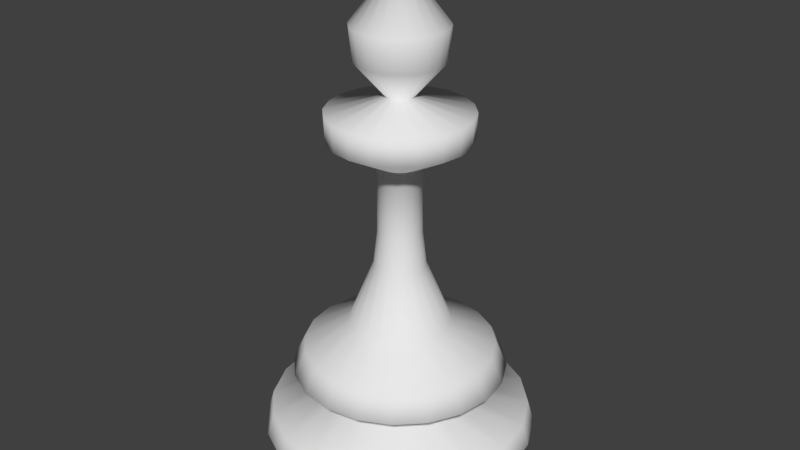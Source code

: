 # Source: King1.blend  (saved by Blender 2.79.0; exported with 4.5.12 LTS)
import bpy
from mathutils import Matrix  # noqa: F401  (used for matrix-valued properties, if any)

bpy.ops.wm.read_factory_settings(use_empty=True)
scene = bpy.context.scene
scene.name = 'Scene'

# ---- collections
col_collection_1 = bpy.data.collections.new('Collection 1'); scene.collection.children.link(col_collection_1)

# ---- world
world_world = bpy.data.worlds.new('World'); scene.world = world_world
world_world.color = (0.05088, 0.05088, 0.05088)
world_world.use_sun_shadow = False
world_world.sun_shadow_jitter_overblur = 0.0
world_world.cycles.sampling_method = 'MANUAL'

# ---- meshes
me_cube_001 = bpy.data.meshes.new('Cube.001')
me_cube_001.from_pydata([(-9.537e-07, 0.4643, 2.462), (-4.768e-07, 0.1477, 2.122), (0.0, 0.3342, 1.028), (4.768e-07, 0.7074, 0.6925), (9.537e-07, 0.4643, 0.5512), (0.0, 0.0, 0.0), (0.0, 0.7539, -0.008228), (1.431e-06, 0.9042, 0.2504), (0.0, 0.1691, 1.439), (0.0, 0.1441, 1.667), (-2.384e-06, 0.05019, 3.328), (-1.907e-06, 0.3042, 2.993), (-1.431e-06, 0.09238, 2.562), (1.192e-06, 0.8627, 0.4008), (-1.669e-06, 0.2817, 2.778), (-7.153e-07, 0.4576, 2.292), (-2.384e-06, 0.1226, 3.377), (0.0, 0.0, 3.41), (2.384e-07, 0.6309, 0.8603), (-0.1435, 0.4416, 2.462), (-0.04564, 0.1405, 2.122), (-0.1033, 0.3178, 1.028), (-0.2186, 0.6728, 0.6925), (-0.1435, 0.4416, 0.5512), (0.0, 0.0, 0.0), (-0.233, 0.717, -0.008228), (-0.2794, 0.86, 0.2504), (-0.05225, 0.1608, 1.439), (-0.04452, 0.137, 1.667), (-0.01551, 0.04774, 3.328), (-0.094, 0.2893, 2.993), (-0.02855, 0.08786, 2.562), (-0.2666, 0.8205, 0.4008), (-0.08704, 0.2679, 2.778), (-0.1414, 0.4352, 2.292), (-0.0379, 0.1166, 3.377), (0.0, 0.0, 3.41), (-0.1949, 0.6, 0.8603), (-0.2729, 0.3756, 2.462), (-0.08681, 0.1195, 2.122), (-0.1964, 0.2704, 1.028), (-0.4158, 0.5723, 0.6925), (-0.2729, 0.3756, 0.5512), (0.0, 0.0, 0.0), (-0.4431, 0.6099, -0.008228), (-0.5315, 0.7315, 0.2504), (-0.09939, 0.1368, 1.439), (-0.08469, 0.1166, 1.667), (-0.0295, 0.04061, 3.328), (-0.1788, 0.2461, 2.993), (-0.0543, 0.07474, 2.562), (-0.5071, 0.6979, 0.4008), (-0.1656, 0.2279, 2.778), (-0.269, 0.3702, 2.292), (-0.07208, 0.09921, 3.377), (0.0, 0.0, 3.41), (-0.3708, 0.5104, 0.8603), (-0.3756, 0.2729, 2.462), (-0.1195, 0.08681, 2.122), (-0.2704, 0.1964, 1.028), (-0.5723, 0.4158, 0.6925), (-0.3756, 0.2729, 0.5512), (0.0, 0.0, 0.0), (-0.6099, 0.4431, -0.008228), (-0.7315, 0.5315, 0.2504), (-0.1368, 0.09939, 1.439), (-0.1166, 0.08469, 1.667), (-0.04061, 0.0295, 3.328), (-0.2461, 0.1788, 2.993), (-0.07474, 0.0543, 2.562), (-0.6979, 0.5071, 0.4008), (-0.2279, 0.1656, 2.778), (-0.3702, 0.269, 2.292), (-0.09921, 0.07208, 3.377), (0.0, 0.0, 3.41), (-0.5104, 0.3708, 0.8603), (-0.4416, 0.1435, 2.462), (-0.1405, 0.04564, 2.122), (-0.3178, 0.1033, 1.028), (-0.6728, 0.2186, 0.6925), (-0.4416, 0.1435, 0.5512), (0.0, 0.0, 0.0), (-0.717, 0.233, -0.008228), (-0.86, 0.2794, 0.2504), (-0.1608, 0.05225, 1.439), (-0.137, 0.04452, 1.667), (-0.04774, 0.01551, 3.328), (-0.2893, 0.094, 2.993), (-0.08786, 0.02855, 2.562), (-0.8205, 0.2666, 0.4008), (-0.2679, 0.08704, 2.778), (-0.4352, 0.1414, 2.292), (-0.1166, 0.03789, 3.377), (0.0, 0.0, 3.41), (-0.6, 0.1949, 0.8603), (-0.4643, -9.74e-07, 2.462), (-0.1477, -4.833e-07, 2.122), (-0.3342, -1.461e-08, 1.028), (-0.7074, 4.459e-07, 0.6925), (-0.4643, 9.334e-07, 0.5512), (0.0, 0.0, 0.0), (-0.7539, -3.295e-08, -0.008228), (-0.9042, 1.391e-06, 0.2504), (-0.1691, -7.392e-09, 1.439), (-0.1441, -6.298e-09, 1.667), (-0.05019, -2.386e-06, 3.328), (-0.3042, -1.921e-06, 2.993), (-0.09238, -1.435e-06, 2.562), (-0.8627, 1.154e-06, 0.4008), (-0.2817, -1.681e-06, 2.778), (-0.4576, -7.353e-07, 2.292), (-0.1226, -2.39e-06, 3.377), (0.0, 0.0, 3.41), (-0.6309, 2.108e-07, 0.8603), (-0.4416, -0.1435, 2.462), (-0.1405, -0.04564, 2.122), (-0.3178, -0.1033, 1.028), (-0.6728, -0.2186, 0.6925), (-0.4416, -0.1435, 0.5512), (0.0, 0.0, 0.0), (-0.717, -0.233, -0.008228), (-0.86, -0.2794, 0.2504), (-0.1608, -0.05225, 1.439), (-0.137, -0.04452, 1.667), (-0.04774, -0.01551, 3.328), (-0.2893, -0.094, 2.993), (-0.08786, -0.02855, 2.562), (-0.8205, -0.2666, 0.4008), (-0.2679, -0.08704, 2.778), (-0.4352, -0.1414, 2.292), (-0.1166, -0.0379, 3.377), (0.0, 0.0, 3.41), (-0.6, -0.1949, 0.8603), (-0.3756, -0.2729, 2.462), (-0.1195, -0.08681, 2.122), (-0.2704, -0.1964, 1.028), (-0.5723, -0.4158, 0.6925), (-0.3756, -0.2729, 0.5512), (0.0, 0.0, 0.0), (-0.6099, -0.4431, -0.008228), (-0.7315, -0.5315, 0.2504), (-0.1368, -0.09939, 1.439), (-0.1166, -0.08469, 1.667), (-0.04061, -0.0295, 3.328), (-0.2461, -0.1788, 2.993), (-0.07474, -0.0543, 2.562), (-0.6979, -0.5071, 0.4008), (-0.2279, -0.1656, 2.778), (-0.3702, -0.269, 2.292), (-0.09921, -0.07208, 3.377), (0.0, 0.0, 3.41), (-0.5104, -0.3708, 0.8603), (-0.2729, -0.3756, 2.462), (-0.08681, -0.1195, 2.122), (-0.1964, -0.2704, 1.028), (-0.4158, -0.5723, 0.6925), (-0.2729, -0.3756, 0.5512), (0.0, 0.0, 0.0), (-0.4431, -0.6099, -0.008228), (-0.5315, -0.7315, 0.2504), (-0.09939, -0.1368, 1.439), (-0.08469, -0.1166, 1.667), (-0.0295, -0.04061, 3.328), (-0.1788, -0.2461, 2.993), (-0.0543, -0.07474, 2.562), (-0.5071, -0.6979, 0.4008), (-0.1656, -0.2279, 2.778), (-0.269, -0.3702, 2.292), (-0.07208, -0.09921, 3.377), (0.0, 0.0, 3.41), (-0.3708, -0.5104, 0.8603), (-0.1435, -0.4416, 2.462), (-0.04564, -0.1405, 2.122), (-0.1033, -0.3178, 1.028), (-0.2186, -0.6728, 0.6925), (-0.1435, -0.4416, 0.5512), (0.0, 0.0, 0.0), (-0.233, -0.717, -0.008228), (-0.2794, -0.86, 0.2504), (-0.05225, -0.1608, 1.439), (-0.04452, -0.137, 1.667), (-0.01551, -0.04774, 3.328), (-0.094, -0.2893, 2.993), (-0.02855, -0.08786, 2.562), (-0.2666, -0.8205, 0.4008), (-0.08704, -0.2679, 2.778), (-0.1414, -0.4352, 2.292), (-0.03789, -0.1166, 3.377), (0.0, 0.0, 3.41), (-0.1949, -0.6, 0.8603), (9.943e-07, -0.4643, 2.462), (4.897e-07, -0.1477, 2.122), (2.922e-08, -0.3342, 1.028), (-4.15e-07, -0.7074, 0.6925), (-9.131e-07, -0.4643, 0.5512), (0.0, 0.0, 0.0), (6.591e-08, -0.7539, -0.008228), (-1.351e-06, -0.9042, 0.2504), (1.478e-08, -0.1691, 1.439), (1.26e-08, -0.1441, 1.667), (2.389e-06, -0.05019, 3.328), (1.934e-06, -0.3042, 2.993), (1.439e-06, -0.09238, 2.562), (-1.117e-06, -0.8627, 0.4008), (1.694e-06, -0.2817, 2.778), (7.553e-07, -0.4576, 2.292), (2.395e-06, -0.1226, 3.377), (0.0, 0.0, 3.41), (-1.833e-07, -0.6309, 0.8603), (0.1435, -0.4416, 2.462), (0.04564, -0.1405, 2.122), (0.1033, -0.3178, 1.028), (0.2186, -0.6728, 0.6925), (0.1435, -0.4416, 0.5512), (0.0, 0.0, 0.0), (0.233, -0.717, -0.008228), (0.2794, -0.86, 0.2504), (0.05225, -0.1608, 1.439), (0.04452, -0.137, 1.667), (0.01551, -0.04774, 3.328), (0.094, -0.2893, 2.993), (0.02855, -0.08786, 2.562), (0.2666, -0.8205, 0.4008), (0.08704, -0.2679, 2.778), (0.1414, -0.4352, 2.292), (0.0379, -0.1166, 3.377), (0.0, 0.0, 3.41), (0.1949, -0.6, 0.8603), (0.2729, -0.3756, 2.462), (0.08681, -0.1195, 2.122), (0.1964, -0.2704, 1.028), (0.4158, -0.5723, 0.6925), (0.2729, -0.3756, 0.5512), (0.0, 0.0, 0.0), (0.4431, -0.6099, -0.008228), (0.5315, -0.7315, 0.2504), (0.09939, -0.1368, 1.439), (0.08469, -0.1166, 1.667), (0.0295, -0.04061, 3.328), (0.1788, -0.2461, 2.993), (0.0543, -0.07474, 2.562), (0.5071, -0.6979, 0.4008), (0.1656, -0.2279, 2.778), (0.269, -0.3702, 2.292), (0.07208, -0.09921, 3.377), (0.0, 0.0, 3.41), (0.3708, -0.5104, 0.8603), (0.3756, -0.2729, 2.462), (0.1195, -0.08681, 2.122), (0.2704, -0.1964, 1.028), (0.5723, -0.4158, 0.6925), (0.3756, -0.2729, 0.5512), (0.0, 0.0, 0.0), (0.6099, -0.4431, -0.008228), (0.7315, -0.5315, 0.2504), (0.1368, -0.09939, 1.439), (0.1166, -0.08469, 1.667), (0.04061, -0.0295, 3.328), (0.2461, -0.1788, 2.993), (0.07474, -0.0543, 2.562), (0.6979, -0.5071, 0.4008), (0.2279, -0.1656, 2.778), (0.3702, -0.269, 2.292), (0.09921, -0.07208, 3.377), (0.0, 0.0, 3.41), (0.5104, -0.3708, 0.8603), (0.4416, -0.1435, 2.462), (0.1405, -0.04564, 2.122), (0.3178, -0.1033, 1.028), (0.6728, -0.2186, 0.6925), (0.4416, -0.1435, 0.5512), (0.0, 0.0, 0.0), (0.717, -0.233, -0.008228), (0.86, -0.2794, 0.2504), (0.1608, -0.05225, 1.439), (0.137, -0.04452, 1.667), (0.04774, -0.01551, 3.328), (0.2893, -0.094, 2.993), (0.08786, -0.02855, 2.562), (0.8205, -0.2666, 0.4008), (0.2679, -0.08704, 2.778), (0.4352, -0.1414, 2.292), (0.1166, -0.03789, 3.377), (0.0, 0.0, 3.41), (0.6, -0.1949, 0.8603), (0.4643, 9.592e-07, 2.462), (0.1477, 4.786e-07, 2.122), (0.3342, 3.985e-09, 1.028), (0.7074, -4.684e-07, 0.6925), (0.4643, -9.481e-07, 0.5512), (0.0, 0.0, 0.0), (0.7539, 8.99e-09, -0.008228), (0.9042, -1.42e-06, 0.2504), (0.1691, 2.016e-09, 1.439), (0.1441, 1.718e-09, 1.667), (0.05019, 2.385e-06, 3.328), (0.3042, 1.911e-06, 2.993), (0.09238, 1.432e-06, 2.562), (0.8627, -1.182e-06, 0.4008), (0.2817, 1.672e-06, 2.778), (0.4576, 7.207e-07, 2.292), (0.1226, 2.386e-06, 3.377), (0.0, 0.0, 3.41), (0.6309, -2.309e-07, 0.8603), (0.4416, 0.1435, 2.462), (0.1405, 0.04564, 2.122), (0.3178, 0.1033, 1.028), (0.6728, 0.2186, 0.6925), (0.4416, 0.1435, 0.5512), (0.0, 0.0, 0.0), (0.717, 0.233, -0.008228), (0.86, 0.2794, 0.2504), (0.1608, 0.05225, 1.439), (0.137, 0.04452, 1.667), (0.04774, 0.01551, 3.328), (0.2893, 0.094, 2.993), (0.08786, 0.02855, 2.562), (0.8205, 0.2666, 0.4008), (0.2679, 0.08704, 2.778), (0.4352, 0.1414, 2.292), (0.1166, 0.0379, 3.377), (0.0, 0.0, 3.41), (0.6, 0.1949, 0.8603), (0.3756, 0.2729, 2.462), (0.1195, 0.08681, 2.122), (0.2704, 0.1964, 1.028), (0.5723, 0.4158, 0.6925), (0.3756, 0.2729, 0.5512), (0.0, 0.0, 0.0), (0.6099, 0.4431, -0.008228), (0.7315, 0.5315, 0.2504), (0.1368, 0.09939, 1.439), (0.1166, 0.08469, 1.667), (0.04061, 0.0295, 3.328), (0.2461, 0.1788, 2.993), (0.07474, 0.0543, 2.562), (0.6979, 0.5071, 0.4008), (0.2279, 0.1656, 2.778), (0.3702, 0.269, 2.292), (0.09921, 0.07208, 3.377), (0.0, 0.0, 3.41), (0.5104, 0.3708, 0.8603), (0.2729, 0.3756, 2.462), (0.08681, 0.1195, 2.122), (0.1964, 0.2704, 1.028), (0.4158, 0.5723, 0.6925), (0.2729, 0.3756, 0.5512), (0.0, 0.0, 0.0), (0.4431, 0.6099, -0.008228), (0.5315, 0.7315, 0.2504), (0.09939, 0.1368, 1.439), (0.08469, 0.1166, 1.667), (0.0295, 0.04061, 3.328), (0.1788, 0.2461, 2.993), (0.0543, 0.07474, 2.562), (0.5071, 0.6979, 0.4008), (0.1656, 0.2279, 2.778), (0.269, 0.3702, 2.292), (0.07208, 0.09921, 3.377), (0.0, 0.0, 3.41), (0.3708, 0.5104, 0.8603), (0.1435, 0.4416, 2.462), (0.04564, 0.1405, 2.122), (0.1033, 0.3178, 1.028), (0.2186, 0.6728, 0.6925), (0.1435, 0.4416, 0.5512), (0.0, 0.0, 0.0), (0.233, 0.717, -0.008228), (0.2794, 0.86, 0.2504), (0.05225, 0.1608, 1.439), (0.04452, 0.137, 1.667), (0.01551, 0.04774, 3.328), (0.094, 0.2893, 2.993), (0.02855, 0.08786, 2.562), (0.2666, 0.8205, 0.4008), (0.08704, 0.2679, 2.778), (0.1414, 0.4352, 2.292), (0.03789, 0.1166, 3.377), (0.0, 0.0, 3.41), (0.1949, 0.6, 0.8603)], [], [(9, 8, 27, 28), (28, 27, 46, 47), (47, 46, 65, 66), (66, 65, 84, 85), (85, 84, 103, 104), (104, 103, 122, 123), (123, 122, 141, 142), (142, 141, 160, 161), (161, 160, 179, 180), (180, 179, 198, 199), (199, 198, 217, 218), (218, 217, 236, 237), (237, 236, 255, 256), (256, 255, 274, 275), (275, 274, 293, 294), (294, 293, 312, 313), (313, 312, 331, 332), (332, 331, 350, 351), (351, 350, 369, 370), (370, 369, 8, 9), (1, 9, 28, 20), (20, 28, 47, 39), (39, 47, 66, 58), (58, 66, 85, 77), (77, 85, 104, 96), (96, 104, 123, 115), (115, 123, 142, 134), (134, 142, 161, 153), (153, 161, 180, 172), (172, 180, 199, 191), (191, 199, 218, 210), (210, 218, 237, 229), (229, 237, 256, 248), (248, 256, 275, 267), (267, 275, 294, 286), (286, 294, 313, 305), (305, 313, 332, 324), (324, 332, 351, 343), (343, 351, 370, 362), (362, 370, 9, 1), (14, 12, 31, 33), (33, 31, 50, 52), (52, 50, 69, 71), (71, 69, 88, 90), (90, 88, 107, 109), (109, 107, 126, 128), (128, 126, 145, 147), (147, 145, 164, 166), (166, 164, 183, 185), (185, 183, 202, 204), (204, 202, 221, 223), (223, 221, 240, 242), (242, 240, 259, 261), (261, 259, 278, 280), (280, 278, 297, 299), (299, 297, 316, 318), (318, 316, 335, 337), (337, 335, 354, 356), (356, 354, 373, 375), (375, 373, 12, 14), (15, 1, 20, 34), (34, 20, 39, 53), (53, 39, 58, 72), (72, 58, 77, 91), (91, 77, 96, 110), (110, 96, 115, 129), (129, 115, 134, 148), (148, 134, 153, 167), (167, 153, 172, 186), (186, 172, 191, 205), (205, 191, 210, 224), (224, 210, 229, 243), (243, 229, 248, 262), (262, 248, 267, 281), (281, 267, 286, 300), (300, 286, 305, 319), (319, 305, 324, 338), (338, 324, 343, 357), (357, 343, 362, 376), (376, 362, 1, 15), (8, 2, 21, 27), (27, 21, 40, 46), (46, 40, 59, 65), (65, 59, 78, 84), (84, 78, 97, 103), (103, 97, 116, 122), (122, 116, 135, 141), (141, 135, 154, 160), (160, 154, 173, 179), (179, 173, 192, 198), (198, 192, 211, 217), (217, 211, 230, 236), (236, 230, 249, 255), (255, 249, 268, 274), (274, 268, 287, 293), (293, 287, 306, 312), (312, 306, 325, 331), (331, 325, 344, 350), (350, 344, 363, 369), (369, 363, 2, 8), (18, 3, 22, 37), (37, 22, 41, 56), (56, 41, 60, 75), (75, 60, 79, 94), (94, 79, 98, 113), (113, 98, 117, 132), (132, 117, 136, 151), (151, 136, 155, 170), (170, 155, 174, 189), (189, 174, 193, 208), (208, 193, 212, 227), (227, 212, 231, 246), (246, 231, 250, 265), (265, 250, 269, 284), (284, 269, 288, 303), (303, 288, 307, 322), (322, 307, 326, 341), (341, 326, 345, 360), (360, 345, 364, 379), (379, 364, 3, 18), (7, 6, 25, 26), (26, 25, 44, 45), (45, 44, 63, 64), (64, 63, 82, 83), (83, 82, 101, 102), (102, 101, 120, 121), (121, 120, 139, 140), (140, 139, 158, 159), (159, 158, 177, 178), (178, 177, 196, 197), (197, 196, 215, 216), (216, 215, 234, 235), (235, 234, 253, 254), (254, 253, 272, 273), (273, 272, 291, 292), (292, 291, 310, 311), (311, 310, 329, 330), (330, 329, 348, 349), (349, 348, 367, 368), (368, 367, 6, 7), (3, 4, 23, 22), (22, 23, 42, 41), (41, 42, 61, 60), (60, 61, 80, 79), (79, 80, 99, 98), (98, 99, 118, 117), (117, 118, 137, 136), (136, 137, 156, 155), (155, 156, 175, 174), (174, 175, 194, 193), (193, 194, 213, 212), (212, 213, 232, 231), (231, 232, 251, 250), (250, 251, 270, 269), (269, 270, 289, 288), (288, 289, 308, 307), (307, 308, 327, 326), (326, 327, 346, 345), (345, 346, 365, 364), (364, 365, 4, 3), (6, 5, 24, 25), (25, 24, 43, 44), (44, 43, 62, 63), (63, 62, 81, 82), (82, 81, 100, 101), (101, 100, 119, 120), (120, 119, 138, 139), (139, 138, 157, 158), (158, 157, 176, 177), (177, 176, 195, 196), (196, 195, 214, 215), (215, 214, 233, 234), (234, 233, 252, 253), (253, 252, 271, 272), (272, 271, 290, 291), (291, 290, 309, 310), (310, 309, 328, 329), (329, 328, 347, 348), (348, 347, 366, 367), (367, 366, 5, 6), (13, 7, 26, 32), (32, 26, 45, 51), (51, 45, 64, 70), (70, 64, 83, 89), (89, 83, 102, 108), (108, 102, 121, 127), (127, 121, 140, 146), (146, 140, 159, 165), (165, 159, 178, 184), (184, 178, 197, 203), (203, 197, 216, 222), (222, 216, 235, 241), (241, 235, 254, 260), (260, 254, 273, 279), (279, 273, 292, 298), (298, 292, 311, 317), (317, 311, 330, 336), (336, 330, 349, 355), (355, 349, 368, 374), (374, 368, 7, 13), (10, 11, 30, 29), (29, 30, 49, 48), (48, 49, 68, 67), (67, 68, 87, 86), (86, 87, 106, 105), (105, 106, 125, 124), (124, 125, 144, 143), (143, 144, 163, 162), (162, 163, 182, 181), (181, 182, 201, 200), (200, 201, 220, 219), (219, 220, 239, 238), (238, 239, 258, 257), (257, 258, 277, 276), (276, 277, 296, 295), (295, 296, 315, 314), (314, 315, 334, 333), (333, 334, 353, 352), (352, 353, 372, 371), (371, 372, 11, 10), (12, 0, 19, 31), (31, 19, 38, 50), (50, 38, 57, 69), (69, 57, 76, 88), (88, 76, 95, 107), (107, 95, 114, 126), (126, 114, 133, 145), (145, 133, 152, 164), (164, 152, 171, 183), (183, 171, 190, 202), (202, 190, 209, 221), (221, 209, 228, 240), (240, 228, 247, 259), (259, 247, 266, 278), (278, 266, 285, 297), (297, 285, 304, 316), (316, 304, 323, 335), (335, 323, 342, 354), (354, 342, 361, 373), (373, 361, 0, 12), (4, 13, 32, 23), (23, 32, 51, 42), (42, 51, 70, 61), (61, 70, 89, 80), (80, 89, 108, 99), (99, 108, 127, 118), (118, 127, 146, 137), (137, 146, 165, 156), (156, 165, 184, 175), (175, 184, 203, 194), (194, 203, 222, 213), (213, 222, 241, 232), (232, 241, 260, 251), (251, 260, 279, 270), (270, 279, 298, 289), (289, 298, 317, 308), (308, 317, 336, 327), (327, 336, 355, 346), (346, 355, 374, 365), (365, 374, 13, 4), (11, 14, 33, 30), (30, 33, 52, 49), (49, 52, 71, 68), (68, 71, 90, 87), (87, 90, 109, 106), (106, 109, 128, 125), (125, 128, 147, 144), (144, 147, 166, 163), (163, 166, 185, 182), (182, 185, 204, 201), (201, 204, 223, 220), (220, 223, 242, 239), (239, 242, 261, 258), (258, 261, 280, 277), (277, 280, 299, 296), (296, 299, 318, 315), (315, 318, 337, 334), (334, 337, 356, 353), (353, 356, 375, 372), (372, 375, 14, 11), (0, 15, 34, 19), (19, 34, 53, 38), (38, 53, 72, 57), (57, 72, 91, 76), (76, 91, 110, 95), (95, 110, 129, 114), (114, 129, 148, 133), (133, 148, 167, 152), (152, 167, 186, 171), (171, 186, 205, 190), (190, 205, 224, 209), (209, 224, 243, 228), (228, 243, 262, 247), (247, 262, 281, 266), (266, 281, 300, 285), (285, 300, 319, 304), (304, 319, 338, 323), (323, 338, 357, 342), (342, 357, 376, 361), (361, 376, 15, 0), (16, 10, 29, 35), (35, 29, 48, 54), (54, 48, 67, 73), (73, 67, 86, 92), (92, 86, 105, 111), (111, 105, 124, 130), (130, 124, 143, 149), (149, 143, 162, 168), (168, 162, 181, 187), (187, 181, 200, 206), (206, 200, 219, 225), (225, 219, 238, 244), (244, 238, 257, 263), (263, 257, 276, 282), (282, 276, 295, 301), (301, 295, 314, 320), (320, 314, 333, 339), (339, 333, 352, 358), (358, 352, 371, 377), (377, 371, 10, 16), (17, 16, 35, 36), (36, 35, 54, 55), (55, 54, 73, 74), (74, 73, 92, 93), (93, 92, 111, 112), (112, 111, 130, 131), (131, 130, 149, 150), (150, 149, 168, 169), (169, 168, 187, 188), (188, 187, 206, 207), (207, 206, 225, 226), (226, 225, 244, 245), (245, 244, 263, 264), (264, 263, 282, 283), (283, 282, 301, 302), (302, 301, 320, 321), (321, 320, 339, 340), (340, 339, 358, 359), (359, 358, 377, 378), (378, 377, 16, 17), (2, 18, 37, 21), (21, 37, 56, 40), (40, 56, 75, 59), (59, 75, 94, 78), (78, 94, 113, 97), (97, 113, 132, 116), (116, 132, 151, 135), (135, 151, 170, 154), (154, 170, 189, 173), (173, 189, 208, 192), (192, 208, 227, 211), (211, 227, 246, 230), (230, 246, 265, 249), (249, 265, 284, 268), (268, 284, 303, 287), (287, 303, 322, 306), (306, 322, 341, 325), (325, 341, 360, 344), (344, 360, 379, 363), (363, 379, 18, 2)])
me_cube_001.polygons.foreach_set('use_smooth', [True] * 360)
me_cube_001.use_remesh_preserve_volume = False
me_cube_001.use_remesh_preserve_attributes = False
me_cube_001.use_mirror_vertex_groups = False
me_cube_001.update()

# ---- objects
ob_king1 = bpy.data.objects.new('King1', me_cube_001)

# ---- transforms, parenting, visibility, modifiers, constraints
ob_king1.location = (0.0, 0.0, 0.0)
ob_king1.lineart.crease_threshold = 0.0

# ---- collection membership
col_collection_1.objects.link(ob_king1)

# ---- scene / render settings (as saved in the file)
scene.frame_start = 1; scene.frame_end = 250; scene.frame_set(22)
scene.render.engine = 'BLENDER_EEVEE_NEXT'
scene.render.resolution_percentage = 50
scene.render.dither_intensity = 0.0
scene.cycles.use_denoising = False
scene.cycles.samples = 128
scene.cycles.sampling_pattern = 'TABULATED_SOBOL'
scene.cycles.use_adaptive_sampling = False
scene.cycles.use_light_tree = False
scene.cycles.blur_glossy = 0.0
scene.cycles.sample_clamp_indirect = 0.0
scene.view_settings.view_transform = 'Standard'
bpy.context.view_layer.update()

# ---- added for rendering (the .blend has no active camera and no usable light): camera, sun
cam_auto = bpy.data.cameras.new('AutoCamera')
cam_auto.lens = 50.0
cam_auto.sensor_width = 36.0
cam_auto.clip_end = 1000.0
ob_auto_camera = bpy.data.objects.new('AutoCamera', cam_auto)
scene.collection.objects.link(ob_auto_camera)
ob_auto_camera.location = (3.94951, -4.73942, 4.86027)
ob_auto_camera.rotation_euler = (1.09748, -7.21219e-08, 0.694738)
scene.camera = ob_auto_camera
light_auto_sun = bpy.data.lights.new('AutoSun', 'SUN')
light_auto_sun.energy = 3.0
light_auto_sun.angle = 0.0523599
ob_auto_sun = bpy.data.objects.new('AutoSun', light_auto_sun)
scene.collection.objects.link(ob_auto_sun)
ob_auto_sun.rotation_euler = (0.872665, 0.174533, 0.523599)
bpy.context.view_layer.update()
